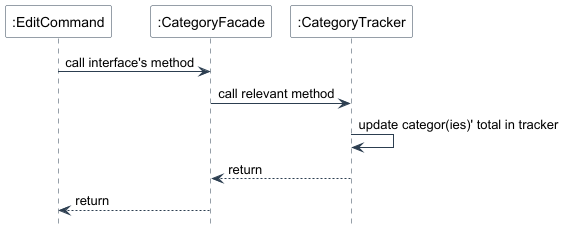

The diagram above was rendered by PlantUML. Its source (embedded in the PNG):
@startuml
skinparam backgroundColor #FFFFFF
skinparam sequence {
    ArrowColor #2C3E50
    LifeLineBorderColor #2C3E50
    ParticipantBorderColor #2C3E50
    ParticipantBackgroundColor #FFFFFF
}
hide footbox

participant ":EditCommand" as EC
participant ":CategoryFacade" as CF
participant ":CategoryTracker" as CT

EC -> CF: call interface's method
CF -> CT: call relevant method
CT -> CT: update categor(ies)' total in tracker
CT --> CF: return
CF --> EC: return

@enduml